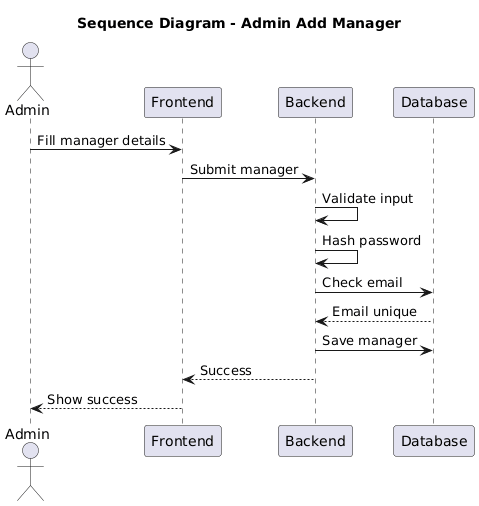

The diagram above was rendered by PlantUML. Its source (embedded in the PNG):
@startuml
skinparam backgroundColor white
title Sequence Diagram - Admin Add Manager

actor Admin
participant Frontend
participant Backend
participant Database

Admin -> Frontend: Fill manager details
Frontend -> Backend: Submit manager
Backend -> Backend: Validate input
Backend -> Backend: Hash password
Backend -> Database: Check email
Database --> Backend: Email unique
Backend -> Database: Save manager
Backend --> Frontend: Success
Frontend --> Admin: Show success
@enduml